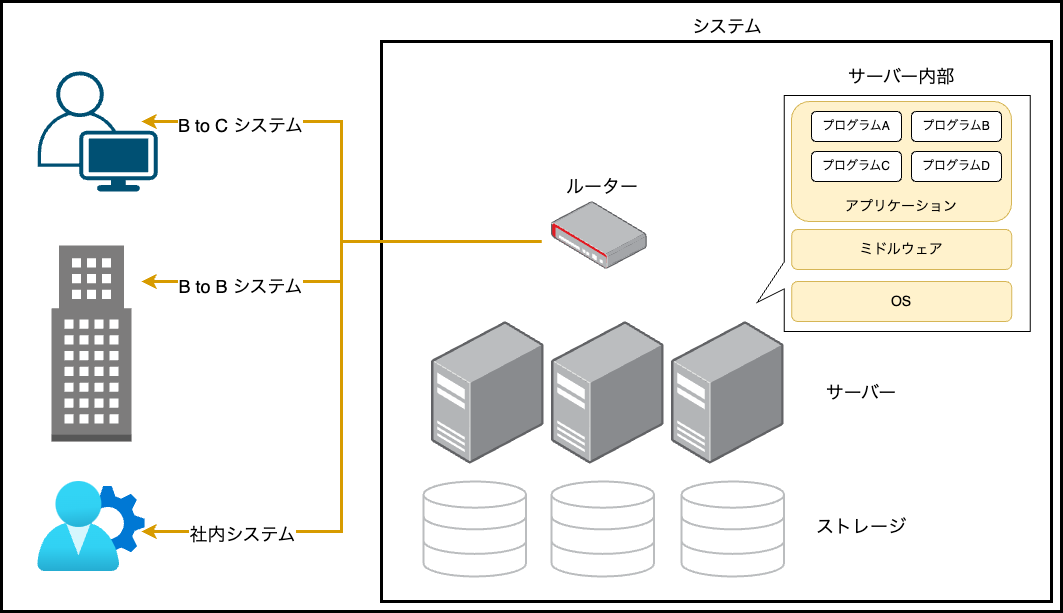

The diagram above was exported from draw.io. Its source (the exported page's mxGraphModel, read from the mxfile embedded in the PNG):
<mxGraphModel dx="2206" dy="1234" grid="1" gridSize="10" guides="1" tooltips="1" connect="1" arrows="1" fold="1" page="1" pageScale="1" pageWidth="1169" pageHeight="827" math="0" shadow="0">
  <root>
    <mxCell id="0" />
    <mxCell id="1" parent="0" />
    <mxCell id="P-bJaoIjDV09On5gi9U4-24" value="" style="whiteSpace=wrap;html=1;shape=mxgraph.basic.rectCallout;dx=56;dy=27;boundedLbl=1;rotation=90;flipH=1;" vertex="1" parent="1">
      <mxGeometry x="834.22" y="115.48" width="235.95" height="273.12" as="geometry" />
    </mxCell>
    <mxCell id="P-bJaoIjDV09On5gi9U4-12" value="" style="rounded=0;whiteSpace=wrap;html=1;fillColor=none;strokeWidth=3;" vertex="1" parent="1">
      <mxGeometry x="440" y="80" width="670" height="560" as="geometry" />
    </mxCell>
    <mxCell id="P-bJaoIjDV09On5gi9U4-31" value="" style="rounded=1;whiteSpace=wrap;html=1;labelBorderColor=default;fillColor=#fff2cc;strokeColor=#d6b656;" vertex="1" parent="1">
      <mxGeometry x="850" y="140" width="220" height="120" as="geometry" />
    </mxCell>
    <mxCell id="P-bJaoIjDV09On5gi9U4-2" value="" style="points=[[0.35,0,0],[0.98,0.51,0],[1,0.71,0],[0.67,1,0],[0,0.795,0],[0,0.65,0]];verticalLabelPosition=bottom;sketch=0;html=1;verticalAlign=top;aspect=fixed;align=center;pointerEvents=1;shape=mxgraph.cisco19.user;fillColor=#005073;strokeColor=none;" vertex="1" parent="1">
      <mxGeometry x="96.24" y="110" width="120" height="120" as="geometry" />
    </mxCell>
    <mxCell id="P-bJaoIjDV09On5gi9U4-3" value="" style="outlineConnect=0;dashed=0;verticalLabelPosition=bottom;verticalAlign=top;align=center;html=1;shape=mxgraph.aws3.office_building;fillColor=#7D7C7C;gradientColor=none;" vertex="1" parent="1">
      <mxGeometry x="110" y="284" width="80" height="196" as="geometry" />
    </mxCell>
    <mxCell id="P-bJaoIjDV09On5gi9U4-4" value="" style="image;aspect=fixed;html=1;points=[];align=center;fontSize=12;image=img/lib/azure2/identity/User_Settings.svg;" vertex="1" parent="1">
      <mxGeometry x="96.24" y="520" width="107.52" height="90" as="geometry" />
    </mxCell>
    <mxCell id="P-bJaoIjDV09On5gi9U4-5" value="" style="image;points=[];aspect=fixed;html=1;align=center;shadow=0;dashed=0;image=img/lib/allied_telesis/security/Router_VPN.svg;" vertex="1" parent="1">
      <mxGeometry x="610" y="240" width="95.8" height="67.99" as="geometry" />
    </mxCell>
    <mxCell id="P-bJaoIjDV09On5gi9U4-6" value="" style="image;points=[];aspect=fixed;html=1;align=center;shadow=0;dashed=0;image=img/lib/allied_telesis/computer_and_terminals/Server_Desktop.svg;" vertex="1" parent="1">
      <mxGeometry x="490" y="360" width="112.6" height="142.73" as="geometry" />
    </mxCell>
    <mxCell id="P-bJaoIjDV09On5gi9U4-7" value="" style="image;points=[];aspect=fixed;html=1;align=center;shadow=0;dashed=0;image=img/lib/allied_telesis/computer_and_terminals/Server_Desktop.svg;" vertex="1" parent="1">
      <mxGeometry x="610" y="360" width="112.6" height="142.73" as="geometry" />
    </mxCell>
    <mxCell id="P-bJaoIjDV09On5gi9U4-8" value="" style="image;points=[];aspect=fixed;html=1;align=center;shadow=0;dashed=0;image=img/lib/allied_telesis/computer_and_terminals/Server_Desktop.svg;" vertex="1" parent="1">
      <mxGeometry x="730" y="360" width="112.6" height="142.73" as="geometry" />
    </mxCell>
    <mxCell id="P-bJaoIjDV09On5gi9U4-9" value="" style="html=1;verticalLabelPosition=bottom;align=center;labelBackgroundColor=#ffffff;verticalAlign=top;strokeWidth=2;strokeColor=light-dark(#bbbdbf, #32a0ff);shadow=0;dashed=0;shape=mxgraph.ios7.icons.data;" vertex="1" parent="1">
      <mxGeometry x="482" y="520" width="102.6" height="95" as="geometry" />
    </mxCell>
    <mxCell id="P-bJaoIjDV09On5gi9U4-10" value="" style="html=1;verticalLabelPosition=bottom;align=center;labelBackgroundColor=#ffffff;verticalAlign=top;strokeWidth=2;strokeColor=light-dark(#bbbdbf, #32a0ff);shadow=0;dashed=0;shape=mxgraph.ios7.icons.data;" vertex="1" parent="1">
      <mxGeometry x="610" y="520" width="102.6" height="95" as="geometry" />
    </mxCell>
    <mxCell id="P-bJaoIjDV09On5gi9U4-11" value="" style="html=1;verticalLabelPosition=bottom;align=center;labelBackgroundColor=#ffffff;verticalAlign=top;strokeWidth=2;strokeColor=light-dark(#bbbdbf, #32a0ff);shadow=0;dashed=0;shape=mxgraph.ios7.icons.data;" vertex="1" parent="1">
      <mxGeometry x="740" y="520" width="102.6" height="95" as="geometry" />
    </mxCell>
    <mxCell id="P-bJaoIjDV09On5gi9U4-14" value="" style="endArrow=classic;html=1;rounded=0;exitX=0.239;exitY=0.357;exitDx=0;exitDy=0;exitPerimeter=0;fillColor=#ffe6cc;strokeColor=#d79b00;strokeWidth=3;" edge="1" parent="1" source="P-bJaoIjDV09On5gi9U4-12">
      <mxGeometry width="50" height="50" relative="1" as="geometry">
        <mxPoint x="560" y="390" as="sourcePoint" />
        <mxPoint x="200" y="320" as="targetPoint" />
        <Array as="points">
          <mxPoint x="400" y="280" />
          <mxPoint x="400" y="320" />
        </Array>
      </mxGeometry>
    </mxCell>
    <mxCell id="P-bJaoIjDV09On5gi9U4-18" value="&lt;font style=&quot;font-size: 18px;&quot;&gt;B to B システム&lt;/font&gt;" style="edgeLabel;html=1;align=center;verticalAlign=middle;resizable=0;points=[];" vertex="1" connectable="0" parent="P-bJaoIjDV09On5gi9U4-14">
      <mxGeometry x="0.5547" y="4" relative="1" as="geometry">
        <mxPoint as="offset" />
      </mxGeometry>
    </mxCell>
    <mxCell id="P-bJaoIjDV09On5gi9U4-15" value="" style="endArrow=classic;html=1;rounded=0;fillColor=#ffe6cc;strokeColor=#d79b00;strokeWidth=3;" edge="1" parent="1">
      <mxGeometry width="50" height="50" relative="1" as="geometry">
        <mxPoint x="400" y="530" as="sourcePoint" />
        <mxPoint x="200" y="570" as="targetPoint" />
        <Array as="points">
          <mxPoint x="400" y="310" />
          <mxPoint x="400" y="530" />
          <mxPoint x="400" y="570" />
        </Array>
      </mxGeometry>
    </mxCell>
    <mxCell id="P-bJaoIjDV09On5gi9U4-19" value="&lt;font style=&quot;font-size: 18px;&quot;&gt;社内システム&lt;/font&gt;" style="edgeLabel;html=1;align=center;verticalAlign=middle;resizable=0;points=[];" vertex="1" connectable="0" parent="P-bJaoIjDV09On5gi9U4-15">
      <mxGeometry x="0.7059" y="2" relative="1" as="geometry">
        <mxPoint as="offset" />
      </mxGeometry>
    </mxCell>
    <mxCell id="P-bJaoIjDV09On5gi9U4-16" value="" style="endArrow=classic;html=1;rounded=0;fillColor=#ffe6cc;strokeColor=#d79b00;strokeWidth=3;" edge="1" parent="1">
      <mxGeometry width="50" height="50" relative="1" as="geometry">
        <mxPoint x="400" y="280" as="sourcePoint" />
        <mxPoint x="200" y="160" as="targetPoint" />
        <Array as="points">
          <mxPoint x="400" y="280" />
          <mxPoint x="400" y="160" />
        </Array>
      </mxGeometry>
    </mxCell>
    <mxCell id="P-bJaoIjDV09On5gi9U4-17" value="&lt;font style=&quot;font-size: 18px;&quot;&gt;B to C システム&lt;/font&gt;" style="edgeLabel;html=1;align=center;verticalAlign=middle;resizable=0;points=[];" vertex="1" connectable="0" parent="P-bJaoIjDV09On5gi9U4-16">
      <mxGeometry x="0.3875" y="3" relative="1" as="geometry">
        <mxPoint as="offset" />
      </mxGeometry>
    </mxCell>
    <mxCell id="P-bJaoIjDV09On5gi9U4-20" value="&lt;font style=&quot;font-size: 18px;&quot;&gt;ルーター&lt;/font&gt;" style="text;html=1;align=center;verticalAlign=middle;whiteSpace=wrap;rounded=0;" vertex="1" parent="1">
      <mxGeometry x="601.3" y="210" width="120" height="30" as="geometry" />
    </mxCell>
    <mxCell id="P-bJaoIjDV09On5gi9U4-21" value="&lt;span style=&quot;font-size: 18px;&quot;&gt;サーバー&lt;/span&gt;" style="text;html=1;align=center;verticalAlign=middle;whiteSpace=wrap;rounded=0;" vertex="1" parent="1">
      <mxGeometry x="860" y="416.37" width="120" height="30" as="geometry" />
    </mxCell>
    <mxCell id="P-bJaoIjDV09On5gi9U4-22" value="&lt;span style=&quot;font-size: 18px;&quot;&gt;ストレージ&lt;/span&gt;" style="text;html=1;align=center;verticalAlign=middle;whiteSpace=wrap;rounded=0;" vertex="1" parent="1">
      <mxGeometry x="860" y="550" width="120" height="30" as="geometry" />
    </mxCell>
    <mxCell id="P-bJaoIjDV09On5gi9U4-23" value="&lt;font style=&quot;font-size: 18px;&quot;&gt;システム&lt;/font&gt;" style="text;html=1;align=center;verticalAlign=middle;whiteSpace=wrap;rounded=0;" vertex="1" parent="1">
      <mxGeometry x="726.3" y="50" width="120" height="30" as="geometry" />
    </mxCell>
    <mxCell id="P-bJaoIjDV09On5gi9U4-25" value="&lt;span style=&quot;font-size: 18px;&quot;&gt;サーバー内部&lt;/span&gt;" style="text;html=1;align=center;verticalAlign=middle;whiteSpace=wrap;rounded=0;" vertex="1" parent="1">
      <mxGeometry x="900" y="100" width="120" height="30" as="geometry" />
    </mxCell>
    <mxCell id="P-bJaoIjDV09On5gi9U4-27" value="プログラムA" style="rounded=1;whiteSpace=wrap;html=1;" vertex="1" parent="1">
      <mxGeometry x="870" y="150" width="90" height="30" as="geometry" />
    </mxCell>
    <mxCell id="P-bJaoIjDV09On5gi9U4-28" value="プログラムB" style="rounded=1;whiteSpace=wrap;html=1;" vertex="1" parent="1">
      <mxGeometry x="970" y="150" width="90" height="30" as="geometry" />
    </mxCell>
    <mxCell id="P-bJaoIjDV09On5gi9U4-29" value="プログラムC" style="rounded=1;whiteSpace=wrap;html=1;" vertex="1" parent="1">
      <mxGeometry x="870" y="190" width="90" height="30" as="geometry" />
    </mxCell>
    <mxCell id="P-bJaoIjDV09On5gi9U4-30" value="プログラムD" style="rounded=1;whiteSpace=wrap;html=1;" vertex="1" parent="1">
      <mxGeometry x="970" y="190" width="90" height="30" as="geometry" />
    </mxCell>
    <mxCell id="P-bJaoIjDV09On5gi9U4-32" value="&lt;font style=&quot;font-size: 14px;&quot;&gt;アプリケーション&lt;/font&gt;" style="text;html=1;align=center;verticalAlign=middle;whiteSpace=wrap;rounded=0;" vertex="1" parent="1">
      <mxGeometry x="900" y="230" width="120" height="30" as="geometry" />
    </mxCell>
    <mxCell id="P-bJaoIjDV09On5gi9U4-33" value="" style="rounded=1;whiteSpace=wrap;html=1;labelBorderColor=default;fillColor=#fff2cc;strokeColor=#d6b656;" vertex="1" parent="1">
      <mxGeometry x="850.17" y="267.99" width="220" height="40" as="geometry" />
    </mxCell>
    <mxCell id="P-bJaoIjDV09On5gi9U4-34" value="" style="rounded=1;whiteSpace=wrap;html=1;labelBorderColor=default;fillColor=#fff2cc;strokeColor=#d6b656;" vertex="1" parent="1">
      <mxGeometry x="850.17" y="320" width="220" height="40" as="geometry" />
    </mxCell>
    <mxCell id="P-bJaoIjDV09On5gi9U4-35" value="&lt;span style=&quot;font-size: 14px;&quot;&gt;ミドルウェア&lt;/span&gt;" style="text;html=1;align=center;verticalAlign=middle;whiteSpace=wrap;rounded=0;" vertex="1" parent="1">
      <mxGeometry x="900" y="272.99" width="120" height="30" as="geometry" />
    </mxCell>
    <mxCell id="P-bJaoIjDV09On5gi9U4-36" value="&lt;span style=&quot;font-size: 14px;&quot;&gt;OS&lt;/span&gt;" style="text;html=1;align=center;verticalAlign=middle;whiteSpace=wrap;rounded=0;" vertex="1" parent="1">
      <mxGeometry x="900.17" y="325" width="120" height="30" as="geometry" />
    </mxCell>
    <mxCell id="P-bJaoIjDV09On5gi9U4-37" value="" style="rounded=0;whiteSpace=wrap;html=1;fillColor=none;strokeWidth=3;" vertex="1" parent="1">
      <mxGeometry x="60" y="40" width="1060" height="610" as="geometry" />
    </mxCell>
  </root>
</mxGraphModel>